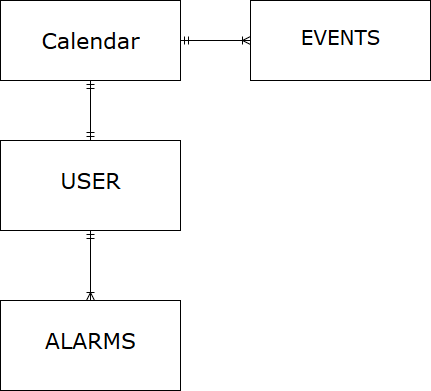

The diagram above was exported from draw.io. Its source (the exported page's mxGraphModel, read from the mxfile embedded in the PNG):
<mxGraphModel dx="460" dy="758" grid="1" gridSize="10" guides="1" tooltips="1" connect="1" arrows="1" fold="1" page="1" pageScale="1" pageWidth="1100" pageHeight="850" background="#ffffff" math="0" shadow="0">
  <root>
    <mxCell id="0" />
    <mxCell id="1" parent="0" />
    <mxCell id="BZl88Xd3T1WbTYMHz8CI-2" value="" style="edgeStyle=orthogonalEdgeStyle;rounded=0;orthogonalLoop=1;jettySize=auto;html=1;startArrow=ERmandOne;startFill=0;endArrow=ERoneToMany;endFill=0;" parent="1" source="2ed32ef02a7f4228-1" target="BZl88Xd3T1WbTYMHz8CI-1" edge="1">
      <mxGeometry relative="1" as="geometry" />
    </mxCell>
    <mxCell id="2ed32ef02a7f4228-1" value="&lt;div style=&quot;font-size: 22px&quot; align=&quot;center&quot;&gt;&lt;font style=&quot;font-size: 22px&quot;&gt;&lt;br&gt;&lt;/font&gt;&lt;/div&gt;&lt;div style=&quot;font-size: 22px&quot; align=&quot;center&quot;&gt;&lt;font style=&quot;font-size: 22px&quot;&gt;Calendar&lt;/font&gt;&lt;/div&gt;" style="verticalAlign=top;align=left;overflow=fill;html=1;rounded=0;shadow=0;comic=0;labelBackgroundColor=none;strokeColor=#000000;strokeWidth=1;fillColor=#ffffff;fontFamily=Verdana;fontSize=12;fontColor=#000000;" parent="1" vertex="1">
      <mxGeometry x="110" y="110" width="180" height="80" as="geometry" />
    </mxCell>
    <mxCell id="BZl88Xd3T1WbTYMHz8CI-1" value="&lt;div style=&quot;font-size: 20px&quot; align=&quot;center&quot;&gt;&lt;font style=&quot;font-size: 20px&quot;&gt;&lt;br&gt;&lt;/font&gt;&lt;/div&gt;&lt;div style=&quot;font-size: 20px&quot; align=&quot;center&quot;&gt;&lt;font style=&quot;font-size: 20px&quot;&gt;EVENTS&lt;/font&gt;&lt;/div&gt;" style="verticalAlign=top;align=left;overflow=fill;html=1;rounded=0;shadow=0;comic=0;labelBackgroundColor=none;strokeColor=#000000;strokeWidth=1;fillColor=#ffffff;fontFamily=Verdana;fontSize=12;fontColor=#000000;" parent="1" vertex="1">
      <mxGeometry x="360" y="110" width="180" height="80" as="geometry" />
    </mxCell>
    <mxCell id="2ed32ef02a7f4228-15" style="edgeStyle=orthogonalEdgeStyle;html=1;entryX=0.5;entryY=0;labelBackgroundColor=none;startArrow=ERmandOne;endArrow=ERoneToMany;fontFamily=Verdana;fontSize=12;align=left;" parent="1" source="2ed32ef02a7f4228-5" edge="1">
      <mxGeometry relative="1" as="geometry">
        <mxPoint x="200" y="410" as="targetPoint" />
      </mxGeometry>
    </mxCell>
    <mxCell id="BZl88Xd3T1WbTYMHz8CI-4" value="" style="edgeStyle=orthogonalEdgeStyle;rounded=0;orthogonalLoop=1;jettySize=auto;html=1;startArrow=ERmandOne;startFill=0;endArrow=ERmandOne;endFill=0;" parent="1" source="2ed32ef02a7f4228-5" target="2ed32ef02a7f4228-1" edge="1">
      <mxGeometry relative="1" as="geometry" />
    </mxCell>
    <mxCell id="2ed32ef02a7f4228-5" value="&lt;div align=&quot;center&quot;&gt;&lt;font style=&quot;font-size: 22px&quot;&gt;&lt;br&gt;&lt;/font&gt;&lt;/div&gt;&lt;div align=&quot;center&quot;&gt;&lt;font style=&quot;font-size: 22px&quot;&gt;USER&lt;/font&gt;&lt;/div&gt;" style="verticalAlign=top;align=left;overflow=fill;html=1;rounded=0;shadow=0;comic=0;labelBackgroundColor=none;strokeColor=#000000;strokeWidth=1;fillColor=#ffffff;fontFamily=Verdana;fontSize=12;fontColor=#000000;" parent="1" vertex="1">
      <mxGeometry x="110" y="250" width="180" height="90" as="geometry" />
    </mxCell>
    <mxCell id="BZl88Xd3T1WbTYMHz8CI-5" value="&lt;div align=&quot;center&quot;&gt;&lt;font style=&quot;font-size: 22px&quot;&gt;&lt;br&gt;&lt;/font&gt;&lt;/div&gt;&lt;div align=&quot;center&quot;&gt;&lt;font style=&quot;font-size: 22px&quot;&gt;ALARMS&lt;/font&gt;&lt;/div&gt;" style="verticalAlign=top;align=left;overflow=fill;html=1;rounded=0;shadow=0;comic=0;labelBackgroundColor=none;strokeColor=#000000;strokeWidth=1;fillColor=#ffffff;fontFamily=Verdana;fontSize=12;fontColor=#000000;" parent="1" vertex="1">
      <mxGeometry x="110" y="410" width="180" height="90" as="geometry" />
    </mxCell>
  </root>
</mxGraphModel>